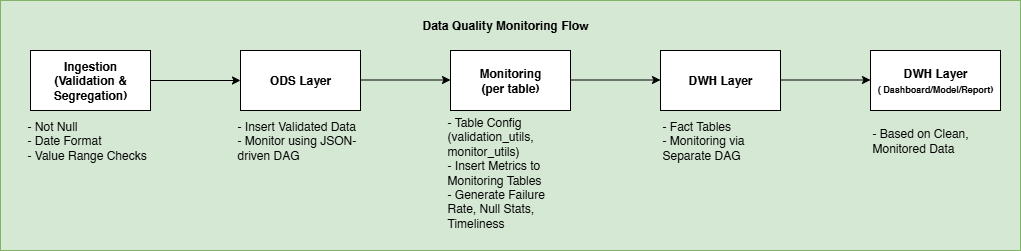

The diagram above was exported from draw.io. Its source (the exported page's mxGraphModel, read from the mxfile embedded in the PNG):
<mxGraphModel dx="1825" dy="969" grid="1" gridSize="10" guides="1" tooltips="1" connect="1" arrows="1" fold="1" page="1" pageScale="1" pageWidth="850" pageHeight="1100" math="0" shadow="0">
  <root>
    <mxCell id="0" />
    <mxCell id="1" parent="0" />
    <mxCell id="hOD7EIE0jDEz0gGJfA1b-1" value="" style="rounded=0;whiteSpace=wrap;html=1;movable=1;resizable=1;rotatable=1;deletable=1;editable=1;locked=0;connectable=1;fillColor=#d5e8d4;strokeColor=#82b366;" parent="1" vertex="1">
      <mxGeometry x="80" y="310" width="1020" height="250" as="geometry" />
    </mxCell>
    <mxCell id="hOD7EIE0jDEz0gGJfA1b-2" value="Data Quality Monitoring Flow" style="text;html=1;align=center;verticalAlign=middle;whiteSpace=wrap;rounded=0;fontStyle=1" parent="1" vertex="1">
      <mxGeometry x="470" y="320" width="230" height="30" as="geometry" />
    </mxCell>
    <mxCell id="hOD7EIE0jDEz0gGJfA1b-3" value="Ingestion&lt;div&gt;(Validation &amp;amp; Segregation)&lt;/div&gt;" style="rounded=0;whiteSpace=wrap;html=1;fontStyle=1" parent="1" vertex="1">
      <mxGeometry x="110" y="360" width="120" height="60" as="geometry" />
    </mxCell>
    <mxCell id="hOD7EIE0jDEz0gGJfA1b-4" value="- Not Null&lt;div&gt;- Date Format&lt;/div&gt;&lt;div&gt;- Value Range Checks&lt;/div&gt;" style="text;html=1;align=left;verticalAlign=middle;whiteSpace=wrap;rounded=0;" parent="1" vertex="1">
      <mxGeometry x="105" y="430" width="130" height="40" as="geometry" />
    </mxCell>
    <mxCell id="hOD7EIE0jDEz0gGJfA1b-5" value="ODS Layer" style="rounded=0;whiteSpace=wrap;html=1;fontStyle=1" parent="1" vertex="1">
      <mxGeometry x="320" y="360" width="120" height="60" as="geometry" />
    </mxCell>
    <mxCell id="hOD7EIE0jDEz0gGJfA1b-6" value="-&amp;nbsp;Insert Validated Data&lt;div&gt;-&amp;nbsp;Monitor using JSON-driven DAG&lt;/div&gt;" style="text;html=1;align=left;verticalAlign=middle;whiteSpace=wrap;rounded=0;" parent="1" vertex="1">
      <mxGeometry x="315" y="430" width="130" height="40" as="geometry" />
    </mxCell>
    <mxCell id="hOD7EIE0jDEz0gGJfA1b-7" value="Monitoring&lt;div&gt;(per table)&lt;/div&gt;" style="rounded=0;whiteSpace=wrap;html=1;fontStyle=1" parent="1" vertex="1">
      <mxGeometry x="530" y="360" width="120" height="60" as="geometry" />
    </mxCell>
    <mxCell id="hOD7EIE0jDEz0gGJfA1b-8" value="-&amp;nbsp;Table Config (validation_utils, monitor_utils)&lt;div&gt;-&amp;nbsp;Insert Metrics to Monitoring Tables&lt;/div&gt;&lt;div&gt;-&amp;nbsp;Generate Failure Rate, Null Stats, Timeliness&lt;/div&gt;" style="text;html=1;align=left;verticalAlign=middle;whiteSpace=wrap;rounded=0;" parent="1" vertex="1">
      <mxGeometry x="525" y="462" width="130" height="40" as="geometry" />
    </mxCell>
    <mxCell id="hOD7EIE0jDEz0gGJfA1b-9" value="DWH Layer" style="rounded=0;whiteSpace=wrap;html=1;fontStyle=1" parent="1" vertex="1">
      <mxGeometry x="740" y="360" width="120" height="60" as="geometry" />
    </mxCell>
    <mxCell id="hOD7EIE0jDEz0gGJfA1b-10" value="- Fact Tables&lt;div&gt;- Monitoring via Separate DAG&lt;/div&gt;" style="text;html=1;align=left;verticalAlign=middle;whiteSpace=wrap;rounded=0;" parent="1" vertex="1">
      <mxGeometry x="740" y="430" width="130" height="40" as="geometry" />
    </mxCell>
    <mxCell id="hOD7EIE0jDEz0gGJfA1b-11" value="DWH Layer&lt;div&gt;&lt;font style=&quot;font-size: 9px;&quot;&gt;( Dashboard/Model/Report)&lt;/font&gt;&lt;/div&gt;" style="rounded=0;whiteSpace=wrap;html=1;fontStyle=1" parent="1" vertex="1">
      <mxGeometry x="950" y="360" width="130" height="60" as="geometry" />
    </mxCell>
    <mxCell id="hOD7EIE0jDEz0gGJfA1b-12" value="- Based on Clean, Monitored Data" style="text;html=1;align=left;verticalAlign=middle;whiteSpace=wrap;rounded=0;" parent="1" vertex="1">
      <mxGeometry x="950" y="430" width="130" height="40" as="geometry" />
    </mxCell>
    <mxCell id="hOD7EIE0jDEz0gGJfA1b-13" value="" style="endArrow=classic;html=1;rounded=0;exitX=1;exitY=0.5;exitDx=0;exitDy=0;" parent="1" source="hOD7EIE0jDEz0gGJfA1b-3" target="hOD7EIE0jDEz0gGJfA1b-5" edge="1">
      <mxGeometry width="50" height="50" relative="1" as="geometry">
        <mxPoint x="130" y="650" as="sourcePoint" />
        <mxPoint x="180" y="600" as="targetPoint" />
      </mxGeometry>
    </mxCell>
    <mxCell id="hOD7EIE0jDEz0gGJfA1b-14" value="" style="endArrow=classic;html=1;rounded=0;exitX=1;exitY=0.5;exitDx=0;exitDy=0;" parent="1" edge="1">
      <mxGeometry width="50" height="50" relative="1" as="geometry">
        <mxPoint x="440" y="389.5" as="sourcePoint" />
        <mxPoint x="530" y="389.5" as="targetPoint" />
      </mxGeometry>
    </mxCell>
    <mxCell id="hOD7EIE0jDEz0gGJfA1b-15" value="" style="endArrow=classic;html=1;rounded=0;exitX=1;exitY=0.5;exitDx=0;exitDy=0;" parent="1" edge="1">
      <mxGeometry width="50" height="50" relative="1" as="geometry">
        <mxPoint x="650" y="389.5" as="sourcePoint" />
        <mxPoint x="740" y="389.5" as="targetPoint" />
      </mxGeometry>
    </mxCell>
    <mxCell id="hOD7EIE0jDEz0gGJfA1b-16" value="" style="endArrow=classic;html=1;rounded=0;exitX=1;exitY=0.5;exitDx=0;exitDy=0;" parent="1" edge="1">
      <mxGeometry width="50" height="50" relative="1" as="geometry">
        <mxPoint x="860" y="389.5" as="sourcePoint" />
        <mxPoint x="950" y="389.5" as="targetPoint" />
      </mxGeometry>
    </mxCell>
  </root>
</mxGraphModel>